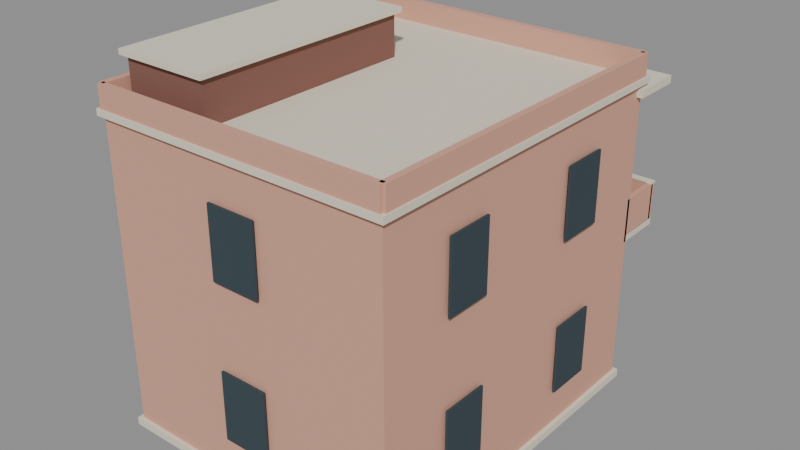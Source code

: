 # Source: KOL_T3_MOD_01.blend  (saved by Blender 5.2.45; exported with 4.5.12 LTS)
import bpy
from mathutils import Matrix  # noqa: F401  (used for matrix-valued properties, if any)

bpy.ops.wm.read_factory_settings(use_empty=True)
scene = bpy.context.scene
scene.name = 'KOL_T3_MOD_01'

# ---- collections
col_kol_t3_mod_01__geometry = bpy.data.collections.new('KOL_T3_MOD_01__Geometry'); scene.collection.children.link(col_kol_t3_mod_01__geometry)

# ---- materials (node trees are filled in below, after node groups)
mat_t3_trim = bpy.data.materials.new('T3_Trim')
mat_t3_trim.diffuse_color = (0.7835, 0.7305, 0.5906, 1.0)
mat_t3_peach = bpy.data.materials.new('T3_Peach')
mat_t3_peach.diffuse_color = (0.6795, 0.3613, 0.2623, 1.0)
mat_t3_dark = bpy.data.materials.new('T3_Dark')
mat_t3_dark.diffuse_color = (0.03434, 0.05781, 0.07036, 1.0)
mat_t3_clay = bpy.data.materials.new('T3_Clay')
mat_t3_clay.diffuse_color = (0.2346, 0.1046, 0.08022, 1.0)

# ---- material node trees
mat_t3_trim.use_nodes = True; mat_t3_trim.node_tree.nodes.clear()
_N = mat_t3_trim.node_tree.nodes; _L = mat_t3_trim.node_tree.links
n0 = _N.new('ShaderNodeBsdfPrincipled'); n0.name = 'Principled BSDF'; n0.location = (-200, 100)
n0.inputs[0].default_value = (0.7835, 0.7305, 0.5906, 1.0)
n0.inputs[2].default_value = 0.86
n0.inputs[10].default_value = 0.005
n1 = _N.new('ShaderNodeOutputMaterial'); n1.name = 'Material Output'; n1.location = (200, 100)
_L.new(n0.outputs[0], n1.inputs[0])
n1.is_active_output = True
mat_t3_peach.use_nodes = True; mat_t3_peach.node_tree.nodes.clear()
_N = mat_t3_peach.node_tree.nodes; _L = mat_t3_peach.node_tree.links
n0 = _N.new('ShaderNodeBsdfPrincipled'); n0.name = 'Principled BSDF'; n0.location = (-200, 100)
n0.inputs[0].default_value = (0.6795, 0.3613, 0.2623, 1.0)
n0.inputs[2].default_value = 0.86
n0.inputs[10].default_value = 0.005
n1 = _N.new('ShaderNodeOutputMaterial'); n1.name = 'Material Output'; n1.location = (200, 100)
_L.new(n0.outputs[0], n1.inputs[0])
n1.is_active_output = True
mat_t3_dark.use_nodes = True; mat_t3_dark.node_tree.nodes.clear()
_N = mat_t3_dark.node_tree.nodes; _L = mat_t3_dark.node_tree.links
n0 = _N.new('ShaderNodeBsdfPrincipled'); n0.name = 'Principled BSDF'; n0.location = (-200, 100)
n0.inputs[0].default_value = (0.03434, 0.05781, 0.07036, 1.0)
n0.inputs[2].default_value = 0.86
n0.inputs[10].default_value = 0.005
n1 = _N.new('ShaderNodeOutputMaterial'); n1.name = 'Material Output'; n1.location = (200, 100)
_L.new(n0.outputs[0], n1.inputs[0])
n1.is_active_output = True
mat_t3_clay.use_nodes = True; mat_t3_clay.node_tree.nodes.clear()
_N = mat_t3_clay.node_tree.nodes; _L = mat_t3_clay.node_tree.links
n0 = _N.new('ShaderNodeBsdfPrincipled'); n0.name = 'Principled BSDF'; n0.location = (-200, 100)
n0.inputs[0].default_value = (0.2346, 0.1046, 0.08022, 1.0)
n0.inputs[2].default_value = 0.86
n0.inputs[10].default_value = 0.005
n1 = _N.new('ShaderNodeOutputMaterial'); n1.name = 'Material Output'; n1.location = (200, 100)
_L.new(n0.outputs[0], n1.inputs[0])
n1.is_active_output = True

# ---- meshes
me_kol_t3_mod_01__trim = bpy.data.meshes.new('KOL_T3_MOD_01__Trim')
me_kol_t3_mod_01__trim.from_pydata([(-11.8, 13.8, 0.0), (11.8, 13.8, 0.0), (11.8, 13.8, 0.6), (-11.8, 13.8, 0.6), (-11.8, -13.8, 0.0), (11.8, -13.8, 0.0), (11.8, -13.8, 0.6), (-11.8, -13.8, 0.6), (-11.85, 13.85, 23.97), (11.85, 13.85, 23.97), (11.85, 13.85, 24.47), (-11.85, 13.85, 24.47), (-11.85, -13.85, 23.97), (11.85, -13.85, 23.97), (11.85, -13.85, 24.47), (-11.85, -13.85, 24.47), (-9.255, 13.74, 0.175), (-5.005, 13.74, 0.175), (-5.005, 13.74, 8.225), (-9.255, 13.74, 8.225), (-9.255, 13.48, 0.175), (-5.005, 13.48, 0.175), (-5.005, 13.48, 8.225), (-9.255, 13.48, 8.225), (2.586, 13.74, 2.725), (7.636, 13.74, 2.725), (7.636, 13.74, 9.875), (2.586, 13.74, 9.875), (2.586, 13.48, 2.725), (7.636, 13.48, 2.725), (7.636, 13.48, 9.875), (2.586, 13.48, 9.875), (-7.636, 13.74, 14.73), (-2.586, 13.74, 14.73), (-2.586, 13.74, 21.88), (-7.636, 13.74, 21.88), (-7.636, 13.48, 14.73), (-2.586, 13.48, 14.73), (-2.586, 13.48, 21.88), (-7.636, 13.48, 21.88), (2.586, 13.74, 14.73), (7.636, 13.74, 14.73), (7.636, 13.74, 21.88), (2.586, 13.74, 21.88), (2.586, 13.48, 14.73), (7.636, 13.48, 14.73), (7.636, 13.48, 21.88), (2.586, 13.48, 21.88), (-4.14, 17.15, 11.82), (11.5, 17.15, 11.82), (11.5, 17.15, 12.38), (-4.14, 17.15, 12.38), (-4.14, 13.25, 11.82), (11.5, 13.25, 11.82), (11.5, 13.25, 12.38), (-4.14, 13.25, 12.38), (-4.18, 17.15, 15.24), (11.54, 17.15, 15.24), (11.54, 17.15, 15.4), (-4.18, 17.15, 15.4), (-4.18, 16.65, 15.24), (11.54, 16.65, 15.24), (11.54, 16.65, 15.4), (-4.18, 16.65, 15.4), (-4.6, 16.9, 23.1), (11.96, 16.9, 23.1), (11.96, 16.9, 23.7), (-4.6, 16.9, 23.7), (-4.6, 12.9, 23.1), (11.96, 12.9, 23.1), (11.96, 12.9, 23.7), (-4.6, 12.9, 23.7), (-11.15, 6.18, 27.7), (-3.565, 6.18, 27.7), (-3.565, 6.18, 28.1), (-11.15, 6.18, 28.1), (-11.15, -12.18, 27.7), (-3.565, -12.18, 27.7), (-3.565, -12.18, 28.1), (-11.15, -12.18, 28.1)], [], [(0, 3, 2, 1), (4, 5, 6, 7), (0, 4, 7, 3), (1, 2, 6, 5), (0, 1, 5, 4), (3, 7, 6, 2), (8, 11, 10, 9), (12, 13, 14, 15), (8, 12, 15, 11), (9, 10, 14, 13), (8, 9, 13, 12), (11, 15, 14, 10), (16, 19, 18, 17), (20, 21, 22, 23), (16, 20, 23, 19), (17, 18, 22, 21), (16, 17, 21, 20), (19, 23, 22, 18), (24, 27, 26, 25), (28, 29, 30, 31), (24, 28, 31, 27), (25, 26, 30, 29), (24, 25, 29, 28), (27, 31, 30, 26), (32, 35, 34, 33), (36, 37, 38, 39), (32, 36, 39, 35), (33, 34, 38, 37), (32, 33, 37, 36), (35, 39, 38, 34), (40, 43, 42, 41), (44, 45, 46, 47), (40, 44, 47, 43), (41, 42, 46, 45), (40, 41, 45, 44), (43, 47, 46, 42), (48, 51, 50, 49), (52, 53, 54, 55), (48, 52, 55, 51), (49, 50, 54, 53), (48, 49, 53, 52), (51, 55, 54, 50), (56, 59, 58, 57), (60, 61, 62, 63), (56, 60, 63, 59), (57, 58, 62, 61), (56, 57, 61, 60), (59, 63, 62, 58), (64, 67, 66, 65), (68, 69, 70, 71), (64, 68, 71, 67), (65, 66, 70, 69), (64, 65, 69, 68), (67, 71, 70, 66), (72, 75, 74, 73), (76, 77, 78, 79), (72, 76, 79, 75), (73, 74, 78, 77), (72, 73, 77, 76), (75, 79, 78, 74)])
me_kol_t3_mod_01__trim.materials.append(mat_t3_trim)
me_kol_t3_mod_01__trim.update()
me_kol_t3_mod_01__body = bpy.data.meshes.new('KOL_T3_MOD_01__Body')
me_kol_t3_mod_01__body.from_pydata([(-11.5, 13.5, 0.45), (11.5, 13.5, 0.45), (11.5, 13.5, 24.0), (-11.5, 13.5, 24.0), (-11.5, -13.5, 0.45), (11.5, -13.5, 0.45), (11.5, -13.5, 24.0), (-11.5, -13.5, 24.0), (-11.55, 13.75, 24.45), (11.55, 13.75, 24.45), (11.55, 13.75, 26.15), (-11.55, 13.75, 26.15), (-11.55, 13.25, 24.45), (11.55, 13.25, 24.45), (11.55, 13.25, 26.15), (-11.55, 13.25, 26.15), (-11.55, -13.25, 24.45), (11.55, -13.25, 24.45), (11.55, -13.25, 26.15), (-11.55, -13.25, 26.15), (-11.55, -13.75, 24.45), (11.55, -13.75, 24.45), (11.55, -13.75, 26.15), (-11.55, -13.75, 26.15), (-11.75, 13.5, 24.45), (-11.25, 13.5, 24.45), (-11.25, 13.5, 26.15), (-11.75, 13.5, 26.15), (-11.75, -13.5, 24.45), (-11.25, -13.5, 24.45), (-11.25, -13.5, 26.15), (-11.75, -13.5, 26.15), (11.25, 13.5, 24.45), (11.75, 13.5, 24.45), (11.75, 13.5, 26.15), (11.25, 13.5, 26.15), (11.25, -13.5, 24.45), (11.75, -13.5, 24.45), (11.75, -13.5, 26.15), (11.25, -13.5, 26.15), (-4.14, 17.09, 12.35), (11.5, 17.09, 12.35), (11.5, 17.09, 15.25), (-4.14, 17.09, 15.25), (-4.14, 16.71, 12.35), (11.5, 16.71, 12.35), (11.5, 16.71, 15.25), (-4.14, 16.71, 15.25), (-4.14, 16.9, 12.35), (-3.76, 16.9, 12.35), (-3.76, 16.9, 15.25), (-4.14, 16.9, 15.25), (-4.14, 13.25, 12.35), (-3.76, 13.25, 12.35), (-3.76, 13.25, 15.25), (-4.14, 13.25, 15.25), (11.12, 16.9, 12.35), (11.5, 16.9, 12.35), (11.5, 16.9, 15.25), (11.12, 16.9, 15.25), (11.12, 13.25, 12.35), (11.5, 13.25, 12.35), (11.5, 13.25, 15.25), (11.12, 13.25, 15.25)], [], [(0, 3, 2, 1), (4, 5, 6, 7), (0, 4, 7, 3), (1, 2, 6, 5), (0, 1, 5, 4), (3, 7, 6, 2), (8, 11, 10, 9), (12, 13, 14, 15), (8, 12, 15, 11), (9, 10, 14, 13), (8, 9, 13, 12), (11, 15, 14, 10), (16, 19, 18, 17), (20, 21, 22, 23), (16, 20, 23, 19), (17, 18, 22, 21), (16, 17, 21, 20), (19, 23, 22, 18), (24, 27, 26, 25), (28, 29, 30, 31), (24, 28, 31, 27), (25, 26, 30, 29), (24, 25, 29, 28), (27, 31, 30, 26), (32, 35, 34, 33), (36, 37, 38, 39), (32, 36, 39, 35), (33, 34, 38, 37), (32, 33, 37, 36), (35, 39, 38, 34), (40, 43, 42, 41), (44, 45, 46, 47), (40, 44, 47, 43), (41, 42, 46, 45), (40, 41, 45, 44), (43, 47, 46, 42), (48, 51, 50, 49), (52, 53, 54, 55), (48, 52, 55, 51), (49, 50, 54, 53), (48, 49, 53, 52), (51, 55, 54, 50), (56, 59, 58, 57), (60, 61, 62, 63), (56, 60, 63, 59), (57, 58, 62, 61), (56, 57, 61, 60), (59, 63, 62, 58)])
me_kol_t3_mod_01__body.materials.append(mat_t3_peach)
me_kol_t3_mod_01__body.update()
me_kol_t3_mod_01__dark = bpy.data.meshes.new('KOL_T3_MOD_01__Dark')
me_kol_t3_mod_01__dark.from_pydata([(-11.87, -8.01, 3.6), (-11.87, -4.41, 3.6), (-11.87, -4.41, 9.0), (-11.87, -8.01, 9.0), (-11.69, -8.01, 3.6), (-11.69, -4.41, 3.6), (-11.69, -4.41, 9.0), (-11.69, -8.01, 9.0), (-11.87, 4.41, 3.6), (-11.87, 8.01, 3.6), (-11.87, 8.01, 9.0), (-11.87, 4.41, 9.0), (-11.69, 4.41, 3.6), (-11.69, 8.01, 3.6), (-11.69, 8.01, 9.0), (-11.69, 4.41, 9.0), (11.87, 8.01, 3.6), (11.87, 4.41, 3.6), (11.87, 4.41, 9.0), (11.87, 8.01, 9.0), (11.69, 8.01, 3.6), (11.69, 4.41, 3.6), (11.69, 4.41, 9.0), (11.69, 8.01, 9.0), (11.87, -4.41, 3.6), (11.87, -8.01, 3.6), (11.87, -8.01, 9.0), (11.87, -4.41, 9.0), (11.69, -4.41, 3.6), (11.69, -8.01, 3.6), (11.69, -8.01, 9.0), (11.69, -4.41, 9.0), (1.9, -13.87, 3.6), (-1.9, -13.87, 3.6), (-1.9, -13.87, 9.0), (1.9, -13.87, 9.0), (1.9, -13.69, 3.6), (-1.9, -13.69, 3.6), (-1.9, -13.69, 9.0), (1.9, -13.69, 9.0), (-11.87, -8.01, 15.6), (-11.87, -4.41, 15.6), (-11.87, -4.41, 21.0), (-11.87, -8.01, 21.0), (-11.69, -8.01, 15.6), (-11.69, -4.41, 15.6), (-11.69, -4.41, 21.0), (-11.69, -8.01, 21.0), (-11.87, 4.41, 15.6), (-11.87, 8.01, 15.6), (-11.87, 8.01, 21.0), (-11.87, 4.41, 21.0), (-11.69, 4.41, 15.6), (-11.69, 8.01, 15.6), (-11.69, 8.01, 21.0), (-11.69, 4.41, 21.0), (11.87, 8.01, 15.6), (11.87, 4.41, 15.6), (11.87, 4.41, 21.0), (11.87, 8.01, 21.0), (11.69, 8.01, 15.6), (11.69, 4.41, 15.6), (11.69, 4.41, 21.0), (11.69, 8.01, 21.0), (11.87, -4.41, 15.6), (11.87, -8.01, 15.6), (11.87, -8.01, 21.0), (11.87, -4.41, 21.0), (11.69, -4.41, 15.6), (11.69, -8.01, 15.6), (11.69, -8.01, 21.0), (11.69, -4.41, 21.0), (1.9, -13.87, 15.6), (-1.9, -13.87, 15.6), (-1.9, -13.87, 21.0), (1.9, -13.87, 21.0), (1.9, -13.69, 15.6), (-1.9, -13.69, 15.6), (-1.9, -13.69, 21.0), (1.9, -13.69, 21.0), (-8.98, 13.87, 0.45), (-5.28, 13.87, 0.45), (-5.28, 13.87, 7.95), (-8.98, 13.87, 7.95), (-8.98, 13.69, 0.45), (-5.28, 13.69, 0.45), (-5.28, 13.69, 7.95), (-8.98, 13.69, 7.95), (2.861, 13.87, 3.0), (7.361, 13.87, 3.0), (7.361, 13.87, 9.6), (2.861, 13.87, 9.6), (2.861, 13.69, 3.0), (7.361, 13.69, 3.0), (7.361, 13.69, 9.6), (2.861, 13.69, 9.6), (-7.361, 13.87, 15.0), (-2.861, 13.87, 15.0), (-2.861, 13.87, 21.6), (-7.361, 13.87, 21.6), (-7.361, 13.69, 15.0), (-2.861, 13.69, 15.0), (-2.861, 13.69, 21.6), (-7.361, 13.69, 21.6), (2.861, 13.87, 15.0), (7.361, 13.87, 15.0), (7.361, 13.87, 21.6), (2.861, 13.87, 21.6), (2.861, 13.69, 15.0), (7.361, 13.69, 15.0), (7.361, 13.69, 21.6), (2.861, 13.69, 21.6)], [], [(0, 3, 2, 1), (4, 5, 6, 7), (0, 4, 7, 3), (1, 2, 6, 5), (0, 1, 5, 4), (3, 7, 6, 2), (8, 11, 10, 9), (12, 13, 14, 15), (8, 12, 15, 11), (9, 10, 14, 13), (8, 9, 13, 12), (11, 15, 14, 10), (16, 19, 18, 17), (20, 21, 22, 23), (16, 20, 23, 19), (17, 18, 22, 21), (16, 17, 21, 20), (19, 23, 22, 18), (24, 27, 26, 25), (28, 29, 30, 31), (24, 28, 31, 27), (25, 26, 30, 29), (24, 25, 29, 28), (27, 31, 30, 26), (32, 35, 34, 33), (36, 37, 38, 39), (32, 36, 39, 35), (33, 34, 38, 37), (32, 33, 37, 36), (35, 39, 38, 34), (40, 43, 42, 41), (44, 45, 46, 47), (40, 44, 47, 43), (41, 42, 46, 45), (40, 41, 45, 44), (43, 47, 46, 42), (48, 51, 50, 49), (52, 53, 54, 55), (48, 52, 55, 51), (49, 50, 54, 53), (48, 49, 53, 52), (51, 55, 54, 50), (56, 59, 58, 57), (60, 61, 62, 63), (56, 60, 63, 59), (57, 58, 62, 61), (56, 57, 61, 60), (59, 63, 62, 58), (64, 67, 66, 65), (68, 69, 70, 71), (64, 68, 71, 67), (65, 66, 70, 69), (64, 65, 69, 68), (67, 71, 70, 66), (72, 75, 74, 73), (76, 77, 78, 79), (72, 76, 79, 75), (73, 74, 78, 77), (72, 73, 77, 76), (75, 79, 78, 74), (80, 83, 82, 81), (84, 85, 86, 87), (80, 84, 87, 83), (81, 82, 86, 85), (80, 81, 85, 84), (83, 87, 86, 82), (88, 91, 90, 89), (92, 93, 94, 95), (88, 92, 95, 91), (89, 90, 94, 93), (88, 89, 93, 92), (91, 95, 94, 90), (96, 99, 98, 97), (100, 101, 102, 103), (96, 100, 103, 99), (97, 98, 102, 101), (96, 97, 101, 100), (99, 103, 102, 98), (104, 107, 106, 105), (108, 109, 110, 111), (104, 108, 111, 107), (105, 106, 110, 109), (104, 105, 109, 108), (107, 111, 110, 106)])
me_kol_t3_mod_01__dark.materials.append(mat_t3_dark)
me_kol_t3_mod_01__dark.update()
me_kol_t3_mod_01__accent = bpy.data.meshes.new('KOL_T3_MOD_01__Accent')
me_kol_t3_mod_01__accent.from_pydata([(-10.81, 5.775, 24.25), (-3.91, 5.775, 24.25), (-3.91, 5.775, 27.75), (-10.81, 5.775, 27.75), (-10.81, -11.77, 24.25), (-3.91, -11.77, 24.25), (-3.91, -11.77, 27.75), (-10.81, -11.77, 27.75)], [], [(0, 3, 2, 1), (4, 5, 6, 7), (0, 4, 7, 3), (1, 2, 6, 5), (0, 1, 5, 4), (3, 7, 6, 2)])
me_kol_t3_mod_01__accent.materials.append(mat_t3_clay)
me_kol_t3_mod_01__accent.update()

# ---- objects
ob_kol_t3_mod_01__trim = bpy.data.objects.new('KOL_T3_MOD_01__Trim', me_kol_t3_mod_01__trim)
ob_kol_t3_mod_01__body = bpy.data.objects.new('KOL_T3_MOD_01__Body', me_kol_t3_mod_01__body)
ob_kol_t3_mod_01__dark = bpy.data.objects.new('KOL_T3_MOD_01__Dark', me_kol_t3_mod_01__dark)
ob_kol_t3_mod_01__accent = bpy.data.objects.new('KOL_T3_MOD_01__Accent', me_kol_t3_mod_01__accent)

# ---- transforms, parenting, visibility, modifiers, constraints
ob_kol_t3_mod_01__trim.location = (0.0, 0.0, 0.0)
ob_kol_t3_mod_01__body.location = (0.0, 0.0, 0.0)
ob_kol_t3_mod_01__dark.location = (0.0, 0.0, 0.0)
ob_kol_t3_mod_01__accent.location = (0.0, 0.0, 0.0)

# ---- collection membership
col_kol_t3_mod_01__geometry.objects.link(ob_kol_t3_mod_01__trim)
col_kol_t3_mod_01__geometry.objects.link(ob_kol_t3_mod_01__body)
col_kol_t3_mod_01__geometry.objects.link(ob_kol_t3_mod_01__dark)
col_kol_t3_mod_01__geometry.objects.link(ob_kol_t3_mod_01__accent)

# ---- scene / render settings (as saved in the file)
scene.frame_start = 1; scene.frame_end = 250; scene.frame_set(1)
scene.render.engine = 'BLENDER_EEVEE_NEXT'
scene.render.image_settings.exr_codec = 'NONE'
scene.render.use_bake_clear = False
scene.render.bake_margin = 0
scene.render.bake_bias = 0.0
scene.render.bake_samples = 0
scene.render.simplify_subdivision_render = 0
scene.render.simplify_child_particles_render = 0.0
scene.render.compositor_device = 'GPU'
scene.eevee.use_volume_custom_range = False
scene.eevee.gtao_distance = 0.0
scene.eevee.use_fast_gi = False
scene.eevee.fast_gi_thickness_near = 0.1
scene.eevee.fast_gi_thickness_far = 0.0
scene.eevee.ray_tracing_options.screen_trace_thickness = 0.1
bpy.context.view_layer.update()

# ---- added for rendering (the .blend has no active camera and no usable light): camera, sun + grey world if the file has none
cam_auto = bpy.data.cameras.new('AutoCamera')
cam_auto.lens = 50.0
cam_auto.sensor_width = 36.0
cam_auto.clip_end = 1000.0
ob_auto_camera = bpy.data.objects.new('AutoCamera', cam_auto)
scene.collection.objects.link(ob_auto_camera)
ob_auto_camera.location = (44.607, -51.8344, 49.6996)
ob_auto_camera.rotation_euler = (1.09748, -7.21219e-08, 0.694738)
scene.camera = ob_auto_camera
light_auto_sun = bpy.data.lights.new('AutoSun', 'SUN')
light_auto_sun.energy = 3.0
light_auto_sun.angle = 0.0523599
ob_auto_sun = bpy.data.objects.new('AutoSun', light_auto_sun)
scene.collection.objects.link(ob_auto_sun)
ob_auto_sun.rotation_euler = (0.872665, 0.174533, 0.523599)
if scene.world is None:
    world_auto = bpy.data.worlds.new('AutoWorld')
    world_auto.color = (0.3, 0.3, 0.3)
    scene.world = world_auto
bpy.context.view_layer.update()

